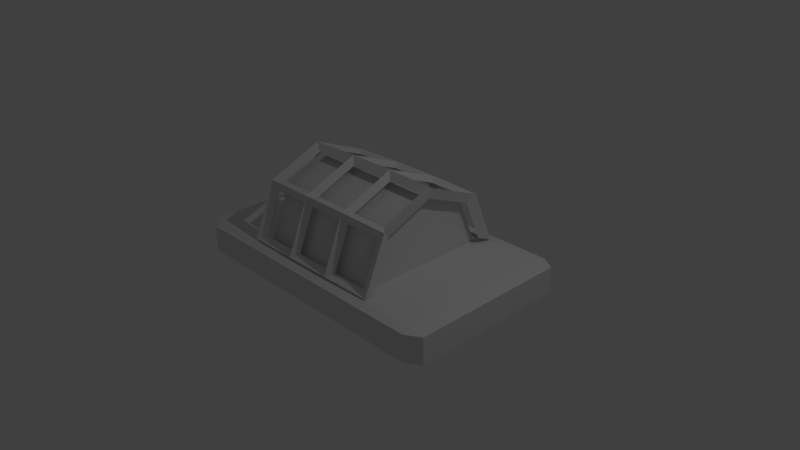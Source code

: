 # Source: EmergancyLight.blend  (saved by Blender 2.76.0; exported with 4.5.12 LTS)
import bpy
from mathutils import Matrix  # noqa: F401  (used for matrix-valued properties, if any)

bpy.ops.wm.read_factory_settings(use_empty=True)
scene = bpy.context.scene
scene.name = 'Scene'

# ---- collections
col_collection_1 = bpy.data.collections.new('Collection 1'); scene.collection.children.link(col_collection_1)
col_collection_2 = bpy.data.collections.new('Collection 2'); scene.collection.children.link(col_collection_2)

# ---- materials (node trees are filled in below, after node groups)
mat_material = bpy.data.materials.new('Material')
mat_material.alpha_threshold = 0.0
mat_material.use_transparent_shadow = False
mat_material.roughness = 0.5
mat_material.line_color = (0.0, 0.0, 0.0, 1.0)

# ---- material node trees

# ---- world
world_world = bpy.data.worlds.new('World'); scene.world = world_world
world_world.color = (0.05088, 0.05088, 0.05088)
world_world.use_sun_shadow = False
world_world.sun_shadow_jitter_overblur = 0.0
world_world.cycles.sampling_method = 'MANUAL'
world_world.cycles.sample_map_resolution = 256

# ---- cameras
cam_camera = bpy.data.cameras.new('Camera')
cam_camera.clip_end = 100.0
cam_camera.lens = 35.0
cam_camera.sensor_width = 32.0
cam_camera.sensor_height = 18.0
cam_camera.ortho_scale = 7.314
cam_camera.dof.focus_distance = 0.0
cam_camera.dof.aperture_fstop = 128.0

# ---- lights
light_lamp = bpy.data.lights.new('Lamp', 'POINT')
light_lamp.transmission_factor = 0.0
light_lamp.cutoff_distance = 30.0
light_lamp.energy = 100.0
light_lamp.shadow_buffer_clip_start = 1.001
light_lamp.shadow_soft_size = 0.1
light_lamp.shadow_maximum_resolution = 0.006
light_lamp.use_absolute_resolution = True
light_lamp.cycles.use_multiple_importance_sampling = False

# ---- meshes
me_cylinder_001 = bpy.data.meshes.new('Cylinder.001')
me_cylinder_001.from_pydata([], [], [])
me_cylinder_001.use_remesh_preserve_volume = False
me_cylinder_001.use_remesh_preserve_attributes = False
me_cylinder_001.use_mirror_vertex_groups = False
me_cylinder_001.update()
me_cylinder = bpy.data.meshes.new('Cylinder')
me_cylinder.from_pydata([(0.0, 1.0, -1.0), (0.0, 1.0, 1.0), (0.7071, 0.7071, -1.0), (0.7071, 0.7071, 1.0), (1.0, -4.371e-08, -1.0), (1.0, -4.371e-08, 1.0), (0.7071, -0.7071, -1.0), (0.7071, -0.7071, 1.0), (-8.742e-08, -1.0, -1.0), (-8.742e-08, -1.0, 1.0), (0.0, 1.0, -0.3333), (0.0, 1.0, 0.3333), (0.7071, 0.7071, 0.3333), (0.7071, 0.7071, -0.3333), (1.0, -4.371e-08, 0.3333), (1.0, -4.371e-08, -0.3333), (0.7071, -0.7071, 0.3333), (0.7071, -0.7071, -0.3333), (-8.742e-08, -1.0, 0.3333), (-8.742e-08, -1.0, -0.3333)], [], [(11, 1, 3, 12), (12, 3, 5, 14), (14, 5, 7, 16), (16, 7, 9, 18), (0, 2, 4, 6, 8), (3, 1, 9, 7, 5), (6, 17, 19, 8), (17, 16, 18, 19), (4, 15, 17, 6), (15, 14, 16, 17), (2, 13, 15, 4), (13, 12, 14, 15), (0, 10, 13, 2), (10, 11, 12, 13)])
me_cylinder.use_remesh_preserve_volume = False
me_cylinder.use_remesh_preserve_attributes = False
me_cylinder.use_mirror_vertex_groups = False
me_cylinder.update()
me_cube = bpy.data.meshes.new('Cube')
me_cube.from_pydata([(1.0, 0.9, -0.9), (0.9, 0.9, -1.0), (0.9, 1.0, -0.9), (1.0, -0.9, -0.9), (0.9, -1.0, -0.9), (0.9, -0.9, -1.0), (-0.9, -1.0, -0.9), (-1.0, -0.9, -0.9), (-0.9, -0.9, -1.0), (-0.9, 1.0, -0.9), (-0.9, 0.9, -1.0), (-1.0, 0.9, -0.9), (0.9, 1.0, 0.9), (0.9, 0.9, 1.0), (1.0, 0.9, 0.9), (0.9, -1.0, 0.9), (1.0, -0.9, 0.9), (0.9, -0.9, 1.0), (-1.0, -0.9, 0.9), (-0.9, -1.0, 0.9), (-0.9, -0.9, 1.0), (-1.0, 0.9, 0.9), (-0.9, 0.9, 1.0), (-0.9, 1.0, 0.9)], [], [(12, 2, 9, 23), (4, 15, 19, 6), (7, 18, 21, 11), (13, 22, 20, 17), (0, 14, 16, 3), (0, 1, 2), (3, 4, 5), (6, 7, 8), (9, 10, 11), (12, 13, 14), (15, 16, 17), (18, 19, 20), (21, 22, 23), (0, 3, 5, 1), (1, 10, 9, 2), (2, 12, 14, 0), (4, 6, 8, 5), (3, 16, 15, 4), (7, 11, 10, 8), (6, 19, 18, 7), (11, 21, 23, 9), (13, 17, 16, 14), (12, 23, 22, 13), (17, 20, 19, 15), (20, 22, 21, 18), (1, 5, 8, 10)])
me_cube.materials.append(mat_material)
me_cube.use_remesh_preserve_volume = False
me_cube.use_remesh_preserve_attributes = False
me_cube.use_mirror_vertex_groups = False
me_cube.update()
me_cylinder_002 = bpy.data.meshes.new('Cylinder.002')
me_cylinder_002.from_pydata([(0.02431, 1.059, -1.048), (0.02431, 1.059, 1.048), (0.7507, 0.7507, -1.05), (0.7507, 0.7507, 1.05), (1.062, -4.371e-08, -1.05), (1.062, -4.371e-08, 1.05), (0.7507, -0.7507, -1.05), (0.7507, -0.7507, 1.05), (0.02431, -1.059, -1.048), (0.02431, -1.059, 1.048), (0.03038, 1.073, -0.3333), (0.03038, 1.073, 0.3333), (0.7632, 0.7632, 0.3333), (0.7632, 0.7632, -0.3333), (1.079, -4.371e-08, 0.3333), (1.079, -4.371e-08, -0.3333), (0.7632, -0.7632, 0.3333), (0.7632, -0.7632, -0.3333), (0.03038, -1.073, 0.3333), (0.03038, -1.073, -0.3333), (0.07336, 0.9696, 0.4127), (0.07336, 0.9696, 0.9206), (0.6338, 0.7375, 0.9206), (0.6338, 0.7375, 0.4127), (0.7375, 0.6338, 0.4127), (0.7375, 0.6338, 0.9206), (0.9696, 0.07336, 0.9206), (0.9696, 0.07336, 0.4127), (0.9696, -0.07336, 0.4127), (0.9696, -0.07336, 0.9206), (0.7375, -0.6338, 0.9206), (0.7375, -0.6338, 0.4127), (0.6338, -0.7375, 0.4127), (0.6338, -0.7375, 0.9206), (0.07336, -0.9696, 0.9206), (0.07336, -0.9696, 0.4127), (0.0794, 0.8812, -1.0), (0.6463, 0.6463, -1.0), (0.9141, -4.094e-08, -1.0), (0.6463, -0.6463, -1.0), (0.0794, -0.8812, -1.0), (0.6463, 0.6463, 1.0), (0.0794, 0.8812, 1.0), (0.0794, -0.8812, 1.0), (0.6463, -0.6463, 1.0), (0.9141, -4.094e-08, 1.0), (0.6338, -0.7375, -0.9206), (0.6338, -0.7375, -0.4127), (0.07336, -0.9696, -0.4127), (0.07336, -0.9696, -0.9206), (0.6338, -0.7375, -0.2539), (0.6338, -0.7375, 0.2539), (0.07336, -0.9696, 0.2539), (0.07336, -0.9696, -0.2539), (0.9696, -0.07336, -0.9206), (0.9696, -0.07336, -0.4127), (0.7375, -0.6338, -0.4127), (0.7375, -0.6338, -0.9206), (0.9696, -0.07336, -0.2539), (0.9696, -0.07336, 0.2539), (0.7375, -0.6338, 0.2539), (0.7375, -0.6338, -0.2539), (0.7375, 0.6338, -0.9206), (0.7375, 0.6338, -0.4127), (0.9696, 0.07336, -0.4127), (0.9696, 0.07336, -0.9206), (0.7375, 0.6338, -0.2539), (0.7375, 0.6338, 0.2539), (0.9696, 0.07336, 0.2539), (0.9696, 0.07336, -0.2539), (0.07336, 0.9696, -0.9206), (0.07336, 0.9696, -0.4127), (0.6338, 0.7375, -0.4127), (0.6338, 0.7375, -0.9206), (0.07336, 0.9696, -0.2539), (0.07336, 0.9696, 0.2539), (0.6338, 0.7375, 0.2539), (0.6338, 0.7375, -0.2539)], [], [(21, 20, 11, 1), (22, 21, 1, 3), (23, 22, 3, 12), (20, 23, 12, 11), (25, 24, 12, 3), (26, 25, 3, 5), (27, 26, 5, 14), (24, 27, 14, 12), (29, 28, 14, 5), (30, 29, 5, 7), (31, 30, 7, 16), (28, 31, 16, 14), (33, 32, 16, 7), (34, 33, 7, 9), (35, 34, 9, 18), (32, 35, 18, 16), (37, 36, 0, 2), (38, 37, 2, 4), (39, 38, 4, 6), (40, 39, 6, 8), (42, 41, 3, 1), (44, 43, 9, 7), (45, 44, 7, 5), (41, 45, 5, 3), (47, 46, 6, 17), (48, 47, 17, 19), (49, 48, 19, 8), (46, 49, 8, 6), (51, 50, 17, 16), (52, 51, 16, 18), (53, 52, 18, 19), (50, 53, 19, 17), (55, 54, 4, 15), (56, 55, 15, 17), (57, 56, 17, 6), (54, 57, 6, 4), (59, 58, 15, 14), (60, 59, 14, 16), (61, 60, 16, 17), (58, 61, 17, 15), (63, 62, 2, 13), (64, 63, 13, 15), (65, 64, 15, 4), (62, 65, 4, 2), (67, 66, 13, 12), (68, 67, 12, 14), (69, 68, 14, 15), (66, 69, 15, 13), (71, 70, 0, 10), (72, 71, 10, 13), (73, 72, 13, 2), (70, 73, 2, 0), (75, 74, 10, 11), (76, 75, 11, 12), (77, 76, 12, 13), (74, 77, 13, 10)])
me_cylinder_002.use_remesh_preserve_volume = False
me_cylinder_002.use_remesh_preserve_attributes = False
me_cylinder_002.use_mirror_vertex_groups = False
me_cylinder_002.update()

# ---- objects
ob_cylinder_001 = bpy.data.objects.new('Cylinder.001', me_cylinder_001)
ob_cylinder = bpy.data.objects.new('Cylinder', me_cylinder)
ob_cube = bpy.data.objects.new('Cube', me_cube)
ob_lamp = bpy.data.objects.new('Lamp', light_lamp)
ob_camera = bpy.data.objects.new('Camera', cam_camera)
ob_cylinder_002 = bpy.data.objects.new('Cylinder.002', me_cylinder_002)

# ---- transforms, parenting, visibility, modifiers, constraints
ob_cylinder_001.location = (0.0, 0.0, 0.0)
ob_cylinder_001.rotation_euler = (-0.0, 1.571, 0.0)
ob_cylinder_001.lineart.crease_threshold = 0.0
ob_cylinder.location = (0.0, 0.0, 0.1967)
ob_cylinder.rotation_euler = (-0.0, 4.712, 0.0)
ob_cylinder.scale = (0.9, 0.9, 0.9)
ob_cylinder.lineart.crease_threshold = 0.0
ob_cube.location = (0.0, 0.0, 0.0)
ob_cube.scale = (2.0, 1.2, 0.2)
ob_cube.lock_rotations_4d = False
ob_cube.empty_display_type = 'ARROWS'
ob_cube.lineart.crease_threshold = 0.0
ob_lamp.location = (4.076, 1.005, 5.904)
ob_lamp.rotation_euler = (0.6503, 0.05522, 1.866)
ob_lamp.lock_rotations_4d = False
ob_lamp.empty_display_type = 'ARROWS'
ob_lamp.color = (0.0, 0.0, 0.0, 0.0)
ob_lamp.lineart.crease_threshold = 0.0
ob_camera.location = (7.481, -6.508, 5.344)
ob_camera.rotation_euler = (1.109, 0.01082, 0.8149)
ob_camera.lock_rotations_4d = False
ob_camera.empty_display_type = 'ARROWS'
ob_camera.color = (0.0, 0.0, 0.0, 0.0)
ob_camera.display_type = 'WIRE'
ob_camera.lineart.crease_threshold = 0.0
ob_cylinder_002.location = (0.0, 0.0, 0.1967)
ob_cylinder_002.rotation_euler = (-0.0, 4.712, 0.0)
ob_cylinder_002.lineart.crease_threshold = 0.0

# ---- collection membership
col_collection_1.objects.link(ob_cylinder_001)
col_collection_1.objects.link(ob_cylinder)
col_collection_1.objects.link(ob_cube)
col_collection_1.objects.link(ob_lamp)
col_collection_1.objects.link(ob_camera)
col_collection_2.objects.link(ob_cylinder_002)

# ---- scene / render settings (as saved in the file)
scene.camera = ob_camera
scene.frame_start = 1; scene.frame_end = 250; scene.frame_set(1)
scene.render.engine = 'BLENDER_EEVEE_NEXT'
scene.render.resolution_percentage = 50
scene.render.dither_intensity = 0.0
scene.cycles.use_denoising = False
scene.cycles.samples = 10
scene.cycles.sampling_pattern = 'TABULATED_SOBOL'
scene.cycles.light_sampling_threshold = 0.0
scene.cycles.use_adaptive_sampling = False
scene.cycles.use_light_tree = False
scene.cycles.blur_glossy = 0.0
scene.cycles.pixel_filter_type = 'GAUSSIAN'
scene.cycles.sample_clamp_indirect = 0.0
scene.view_settings.view_transform = 'Standard'
bpy.context.view_layer.update()

